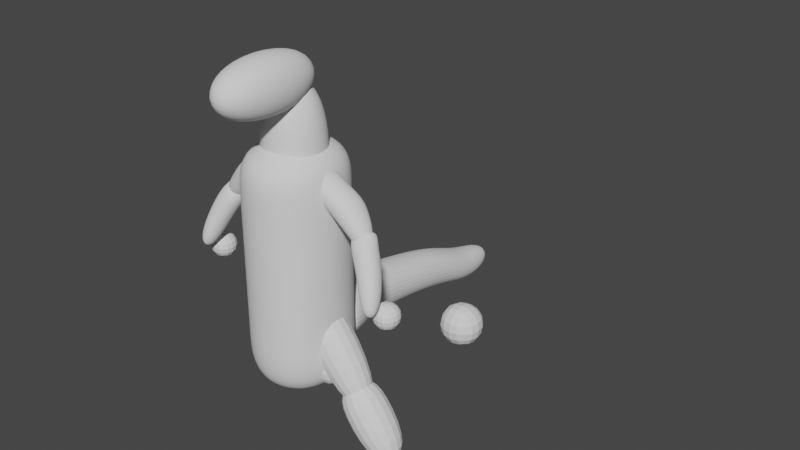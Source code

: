 # Source: ToySculpt_1012.blend  (saved by Blender 3.2.14; exported with 4.5.12 LTS)
import bpy
from mathutils import Matrix  # noqa: F401  (used for matrix-valued properties, if any)

bpy.ops.wm.read_factory_settings(use_empty=True)
scene = bpy.context.scene
scene.name = 'Scene'

# ---- collections
col_collection = bpy.data.collections.new('Collection'); scene.collection.children.link(col_collection)

# ---- world
world_world = bpy.data.worlds.new('World'); scene.world = world_world
world_world.use_nodes = True; world_world.node_tree.nodes.clear()
_N = world_world.node_tree.nodes; _L = world_world.node_tree.links
n0 = _N.new('ShaderNodeOutputWorld'); n0.name = 'World Output'; n0.location = (300, 300)
n1 = _N.new('ShaderNodeBackground'); n1.name = 'Background'; n1.location = (10, 300)
n1.inputs[0].default_value = (0.05088, 0.05088, 0.05088, 1.0)
_L.new(n1.outputs[0], n0.inputs[0])
n0.is_active_output = True
world_world.color = (0.05088, 0.05088, 0.05088)
world_world.use_sun_shadow = False
world_world.sun_shadow_jitter_overblur = 0.0

# ---- meshes
me_cube_001 = bpy.data.meshes.new('Cube.001')
me_cube_001.from_pydata([(-0.6873, -0.7933, -1.0), (-0.6873, -0.7933, 0.9209), (-0.6873, 0.7933, -1.0), (-0.6873, 0.7933, 0.9209), (0.6873, -0.7933, -1.0), (0.6873, -0.7933, 0.9209), (0.6873, 0.7933, -1.0), (0.6873, 0.7933, 0.9209), (-0.6873, -0.7933, -0.5), (-0.6873, -0.7933, 0.0), (-0.6873, -0.7933, 0.5487), (-0.6873, 0.7933, 0.5487), (-0.6873, 0.7933, 0.0), (-0.6873, 0.7933, -0.5), (0.6873, 0.7933, 0.5487), (0.6873, 0.7933, 0.0), (0.6873, 0.7933, -0.5), (0.6873, -0.7933, 0.5487), (0.6873, -0.7933, 0.0), (0.6873, -0.7933, -0.5)], [], [(10, 1, 3, 11), (11, 3, 7, 14), (14, 7, 5, 17), (17, 5, 1, 10), (2, 6, 4, 0), (7, 3, 1, 5), (4, 19, 8, 0), (19, 18, 9, 8), (18, 17, 10, 9), (6, 16, 19, 4), (16, 15, 18, 19), (15, 14, 17, 18), (2, 13, 16, 6), (13, 12, 15, 16), (12, 11, 14, 15), (0, 8, 13, 2), (8, 9, 12, 13), (9, 10, 11, 12)])
me_cube_001.polygons.foreach_set('use_smooth', [True] * 18)
_uv = me_cube_001.uv_layers.new(name='UVMap')
_uv.uv.foreach_set('vector', [0.567, 0.0, 0.6182, 0.0, 0.6182, 0.25, 0.567, 0.25, 0.567, 0.25, 0.6182, 0.25, 0.6182, 0.5, 0.567, 0.5, 0.567, 0.5, 0.6182, 0.5, 0.6182, 0.75, 0.567, 0.75, 0.567, 0.75, 0.6182, 0.75, 0.6182, 1.0, 0.567, 1.0, 0.125, 0.5, 0.375, 0.5, 0.375, 0.75, 0.125, 0.75, 0.6182, 0.5, 0.875, 0.5, 0.875, 0.75, 0.6182, 0.75, 0.375, 0.75, 0.4375, 0.75, 0.4375, 1.0, 0.375, 1.0, 0.4375, 0.75, 0.5, 0.75, 0.5, 1.0, 0.4375, 1.0, 0.5, 0.75, 0.567, 0.75, 0.567, 1.0, 0.5, 1.0, 0.375, 0.5, 0.4375, 0.5, 0.4375, 0.75, 0.375, 0.75, 0.4375, 0.5, 0.5, 0.5, 0.5, 0.75, 0.4375, 0.75, 0.5, 0.5, 0.567, 0.5, 0.567, 0.75, 0.5, 0.75, 0.375, 0.25, 0.4375, 0.25, 0.4375, 0.5, 0.375, 0.5, 0.4375, 0.25, 0.5, 0.25, 0.5, 0.5, 0.4375, 0.5, 0.5, 0.25, 0.567, 0.25, 0.567, 0.5, 0.5, 0.5, 0.375, 0.0, 0.4375, 0.0, 0.4375, 0.25, 0.375, 0.25, 0.4375, 0.0, 0.5, 0.0, 0.5, 0.25, 0.4375, 0.25, 0.5, 0.0, 0.567, 0.0, 0.567, 0.25, 0.5, 0.25])
me_cube_001.update()
me_cube_002 = bpy.data.meshes.new('Cube.002')
me_cube_002.from_pydata([(-1.0, -1.0, -1.0), (-1.0, -1.0, 1.0), (-1.0, 1.0, -1.0), (-1.0, 1.0, 1.0), (1.0, -1.0, -1.0), (1.0, -1.0, 1.0), (1.0, 1.0, -1.0), (1.0, 1.0, 1.0)], [], [(0, 1, 3, 2), (2, 3, 7, 6), (6, 7, 5, 4), (4, 5, 1, 0), (2, 6, 4, 0), (7, 3, 1, 5)])
me_cube_002.polygons.foreach_set('use_smooth', [True] * 6)
_uv = me_cube_002.uv_layers.new(name='UVMap')
_uv.uv.foreach_set('vector', [0.375, 0.0, 0.625, 0.0, 0.625, 0.25, 0.375, 0.25, 0.375, 0.25, 0.625, 0.25, 0.625, 0.5, 0.375, 0.5, 0.375, 0.5, 0.625, 0.5, 0.625, 0.75, 0.375, 0.75, 0.375, 0.75, 0.625, 0.75, 0.625, 1.0, 0.375, 1.0, 0.125, 0.5, 0.375, 0.5, 0.375, 0.75, 0.125, 0.75, 0.625, 0.5, 0.875, 0.5, 0.875, 0.75, 0.625, 0.75])
me_cube_002.update()
me_cube_003 = bpy.data.meshes.new('Cube.003')
me_cube_003.from_pydata([(-1.0, -1.0, -1.0), (-1.0, -1.0, 1.0), (-1.0, 1.0, -1.0), (-1.0, 1.0, 1.0), (1.0, -1.0, -1.0), (1.0, -1.0, 1.0), (1.0, 1.0, -1.0), (1.0, 1.0, 1.0)], [], [(0, 1, 3, 2), (2, 3, 7, 6), (6, 7, 5, 4), (4, 5, 1, 0), (2, 6, 4, 0), (7, 3, 1, 5)])
me_cube_003.polygons.foreach_set('use_smooth', [True] * 6)
_uv = me_cube_003.uv_layers.new(name='UVMap')
_uv.uv.foreach_set('vector', [0.375, 0.0, 0.625, 0.0, 0.625, 0.25, 0.375, 0.25, 0.375, 0.25, 0.625, 0.25, 0.625, 0.5, 0.375, 0.5, 0.375, 0.5, 0.625, 0.5, 0.625, 0.75, 0.375, 0.75, 0.375, 0.75, 0.625, 0.75, 0.625, 1.0, 0.375, 1.0, 0.125, 0.5, 0.375, 0.5, 0.375, 0.75, 0.125, 0.75, 0.625, 0.5, 0.875, 0.5, 0.875, 0.75, 0.625, 0.75])
me_cube_003.update()
me_cube_004 = bpy.data.meshes.new('Cube.004')
me_cube_004.from_pydata([(-0.08034, -0.9644, -0.9939), (-0.08873, -0.9651, 0.8609), (-0.08934, 0.9398, -0.9949), (-0.09773, 0.939, 0.8599), (1.206, -0.6018, -1.041), (1.2, -0.6023, 0.2418), (1.2, 0.4617, -1.041), (1.194, 0.4612, 0.2412), (0.4228, 1.29, -0.9623), (0.4138, 1.289, 1.042), (0.4325, -0.942, -0.9612), (0.4235, -0.9428, 1.043), (-0.3409, -1.365, -1.422), (-0.3527, -1.366, 1.186), (-0.3535, 1.312, -1.423), (-0.3653, 1.311, 1.185), (-0.2329, -1.331, -1.373), (-0.2453, 1.29, -1.375), (-0.2568, 1.289, 1.178), (-0.2444, -1.332, 1.18), (0.6636, 1.208, 0.808), (0.6806, -0.8335, -1.01), (0.6718, 1.208, -1.01), (0.6724, -0.8342, 0.809)], [], [(17, 16, 12, 14), (22, 20, 7, 6), (6, 7, 5, 4), (10, 11, 1, 0), (22, 6, 4, 21), (9, 3, 1, 11), (20, 9, 11, 23), (2, 8, 10, 0), (21, 23, 11, 10), (2, 3, 9, 8), (12, 13, 15, 14), (18, 17, 14, 15), (16, 19, 13, 12), (19, 18, 15, 13), (1, 3, 18, 19), (0, 1, 19, 16), (3, 2, 17, 18), (2, 0, 16, 17), (4, 5, 23, 21), (7, 20, 23, 5), (8, 22, 21, 10), (8, 9, 20, 22)])
_uv = me_cube_004.uv_layers.new(name='UVMap')
_uv.uv.foreach_set('vector', [0.125, 0.5, 0.125, 0.75, 0.125, 0.75, 0.125, 0.5, 0.375, 0.3737, 0.625, 0.3737, 0.625, 0.5, 0.375, 0.5, 0.375, 0.5, 0.625, 0.5, 0.625, 0.75, 0.375, 0.75, 0.375, 0.9305, 0.625, 0.9305, 0.625, 1.0, 0.375, 1.0, 0.2487, 0.5, 0.375, 0.5, 0.375, 0.75, 0.2487, 0.75, 0.8055, 0.5, 0.875, 0.5, 0.875, 0.75, 0.8055, 0.75, 0.7513, 0.5, 0.8055, 0.5, 0.8055, 0.75, 0.7513, 0.75, 0.125, 0.5, 0.1945, 0.5, 0.1945, 0.75, 0.125, 0.75, 0.375, 0.8763, 0.625, 0.8763, 0.625, 0.9305, 0.375, 0.9305, 0.375, 0.25, 0.625, 0.25, 0.625, 0.3195, 0.375, 0.3195, 0.375, 0.0, 0.625, 0.0, 0.625, 0.25, 0.375, 0.25, 0.625, 0.25, 0.375, 0.25, 0.375, 0.25, 0.625, 0.25, 0.375, 1.0, 0.625, 1.0, 0.625, 1.0, 0.375, 1.0, 0.875, 0.75, 0.875, 0.5, 0.875, 0.5, 0.875, 0.75, 0.875, 0.75, 0.875, 0.5, 0.875, 0.5, 0.875, 0.75, 0.375, 1.0, 0.625, 1.0, 0.625, 1.0, 0.375, 1.0, 0.625, 0.25, 0.375, 0.25, 0.375, 0.25, 0.625, 0.25, 0.125, 0.5, 0.125, 0.75, 0.125, 0.75, 0.125, 0.5, 0.375, 0.75, 0.625, 0.75, 0.625, 0.8763, 0.375, 0.8763, 0.625, 0.5, 0.7513, 0.5, 0.7513, 0.75, 0.625, 0.75, 0.1945, 0.5, 0.2487, 0.5, 0.2487, 0.75, 0.1945, 0.75, 0.375, 0.3195, 0.625, 0.3195, 0.625, 0.3737, 0.375, 0.3737])
me_cube_004.update()
me_cube_006 = bpy.data.meshes.new('Cube.006')
me_cube_006.from_pydata([(-1.0, -1.0, -1.0), (-1.0, -1.0, 1.0), (-1.0, 1.0, -1.0), (-1.0, 1.0, 1.0), (1.0, -1.0, -1.0), (1.0, -1.0, 1.0), (1.0, 1.0, -1.0), (1.0, 1.0, 1.0)], [], [(0, 1, 3, 2), (2, 3, 7, 6), (6, 7, 5, 4), (4, 5, 1, 0), (2, 6, 4, 0), (7, 3, 1, 5)])
_uv = me_cube_006.uv_layers.new(name='UVMap')
_uv.uv.foreach_set('vector', [0.375, 0.0, 0.625, 0.0, 0.625, 0.25, 0.375, 0.25, 0.375, 0.25, 0.625, 0.25, 0.625, 0.5, 0.375, 0.5, 0.375, 0.5, 0.625, 0.5, 0.625, 0.75, 0.375, 0.75, 0.375, 0.75, 0.625, 0.75, 0.625, 1.0, 0.375, 1.0, 0.125, 0.5, 0.375, 0.5, 0.375, 0.75, 0.125, 0.75, 0.625, 0.5, 0.875, 0.5, 0.875, 0.75, 0.625, 0.75])
me_cube_006.update()
me_cube_007 = bpy.data.meshes.new('Cube.007')
me_cube_007.from_pydata([(0.2271, -1.048, -1.054), (0.2271, -1.048, 1.069), (0.2271, 0.7338, -1.054), (0.2271, 0.7338, 1.069), (1.507, -0.6592, -1.242), (1.507, -0.6592, 0.06563), (1.507, 0.6485, -1.242), (1.507, 0.6485, 0.06563), (0.7351, 0.9402, -0.9378), (0.7351, 0.9402, 0.9534), (0.7351, -0.9509, -0.9378), (0.7351, -0.9509, 0.9534), (-0.05234, -0.6265, -0.9179), (-0.05234, -0.6265, 0.9122), (-0.03796, 0.2273, -0.949), (-0.03796, 0.2273, 0.8811), (0.07928, -0.8384, -1.089), (0.01677, 0.9362, -0.9541), (0.01677, 0.9362, 1.073), (0.07928, -0.8384, 0.9378)], [], [(17, 16, 12, 14), (8, 9, 7, 6), (6, 7, 5, 4), (10, 11, 1, 0), (8, 6, 4, 10), (9, 3, 1, 11), (7, 9, 11, 5), (2, 8, 10, 0), (4, 5, 11, 10), (2, 3, 9, 8), (12, 13, 15, 14), (18, 17, 14, 15), (16, 19, 13, 12), (19, 18, 15, 13), (1, 3, 18, 19), (0, 1, 19, 16), (3, 2, 17, 18), (2, 0, 16, 17)])
_uv = me_cube_007.uv_layers.new(name='UVMap')
_uv.uv.foreach_set('vector', [0.125, 0.5, 0.125, 0.75, 0.125, 0.75, 0.125, 0.5, 0.375, 0.3195, 0.625, 0.3195, 0.625, 0.5, 0.375, 0.5, 0.375, 0.5, 0.625, 0.5, 0.625, 0.75, 0.375, 0.75, 0.375, 0.9305, 0.625, 0.9305, 0.625, 1.0, 0.375, 1.0, 0.1945, 0.5, 0.375, 0.5, 0.375, 0.75, 0.1945, 0.75, 0.8055, 0.5, 0.875, 0.5, 0.875, 0.75, 0.8055, 0.75, 0.625, 0.5, 0.8055, 0.5, 0.8055, 0.75, 0.625, 0.75, 0.125, 0.5, 0.1945, 0.5, 0.1945, 0.75, 0.125, 0.75, 0.375, 0.75, 0.625, 0.75, 0.625, 0.9305, 0.375, 0.9305, 0.375, 0.25, 0.625, 0.25, 0.625, 0.3195, 0.375, 0.3195, 0.375, 0.0, 0.625, 0.0, 0.625, 0.25, 0.375, 0.25, 0.625, 0.25, 0.375, 0.25, 0.375, 0.25, 0.625, 0.25, 0.375, 1.0, 0.625, 1.0, 0.625, 1.0, 0.375, 1.0, 0.875, 0.75, 0.875, 0.5, 0.875, 0.5, 0.875, 0.75, 0.875, 0.75, 0.875, 0.5, 0.875, 0.5, 0.875, 0.75, 0.375, 1.0, 0.625, 1.0, 0.625, 1.0, 0.375, 1.0, 0.625, 0.25, 0.375, 0.25, 0.375, 0.25, 0.625, 0.25, 0.125, 0.5, 0.125, 0.75, 0.125, 0.75, 0.125, 0.5])
me_cube_007.update()
me_cube_008 = bpy.data.meshes.new('Cube.008')
me_cube_008.from_pydata([(-1.0, -1.0, -1.0), (-1.0, -1.0, 1.0), (-1.0, 1.0, -1.0), (-1.0, 1.0, 1.0), (1.0, -1.0, -1.0), (1.0, -1.0, 1.0), (1.0, 1.0, -1.0), (1.0, 1.0, 1.0)], [], [(0, 1, 3, 2), (2, 3, 7, 6), (6, 7, 5, 4), (4, 5, 1, 0), (2, 6, 4, 0), (7, 3, 1, 5)])
_uv = me_cube_008.uv_layers.new(name='UVMap')
_uv.uv.foreach_set('vector', [0.375, 0.0, 0.625, 0.0, 0.625, 0.25, 0.375, 0.25, 0.375, 0.25, 0.625, 0.25, 0.625, 0.5, 0.375, 0.5, 0.375, 0.5, 0.625, 0.5, 0.625, 0.75, 0.375, 0.75, 0.375, 0.75, 0.625, 0.75, 0.625, 1.0, 0.375, 1.0, 0.125, 0.5, 0.375, 0.5, 0.375, 0.75, 0.125, 0.75, 0.625, 0.5, 0.875, 0.5, 0.875, 0.75, 0.625, 0.75])
me_cube_008.update()
me_cube_009 = bpy.data.meshes.new('Cube.009')
me_cube_009.from_pydata([(-0.3172, -0.452, -0.452), (-0.3172, -0.452, 0.452), (-0.3172, 0.452, -0.452), (-0.3172, 0.452, 0.452), (1.303, -0.5661, -0.6325), (1.303, -0.5661, 0.4997), (1.303, 0.5661, -0.6325), (1.303, 0.5661, 0.4997), (-0.05155, 0.7364, -0.7364), (-0.05155, 0.7364, 0.7364), (-0.05155, -0.7364, -0.7364), (-0.05155, -0.7364, 0.7364)], [], [(0, 1, 3, 2), (8, 9, 7, 6), (6, 7, 5, 4), (10, 11, 1, 0), (8, 6, 4, 10), (9, 3, 1, 11), (7, 9, 11, 5), (2, 8, 10, 0), (4, 5, 11, 10), (2, 3, 9, 8)])
_uv = me_cube_009.uv_layers.new(name='UVMap')
_uv.uv.foreach_set('vector', [0.375, 0.0, 0.625, 0.0, 0.625, 0.25, 0.375, 0.25, 0.375, 0.2832, 0.625, 0.2832, 0.6705, 0.4545, 0.3295, 0.4545, 0.3295, 0.4545, 0.6705, 0.4545, 0.6705, 0.7955, 0.3295, 0.7955, 0.375, 0.9668, 0.625, 0.9668, 0.625, 1.0, 0.375, 1.0, 0.1582, 0.5, 0.3295, 0.4545, 0.3295, 0.7955, 0.1582, 0.75, 0.8418, 0.5, 0.875, 0.5, 0.875, 0.75, 0.8418, 0.75, 0.6705, 0.4545, 0.8418, 0.5, 0.8418, 0.75, 0.6705, 0.7955, 0.125, 0.5, 0.1582, 0.5, 0.1582, 0.75, 0.125, 0.75, 0.3295, 0.7955, 0.6705, 0.7955, 0.625, 0.9668, 0.375, 0.9668, 0.375, 0.25, 0.625, 0.25, 0.625, 0.2832, 0.375, 0.2832])
me_cube_009.update()
me_cube_010 = bpy.data.meshes.new('Cube.010')
me_cube_010.from_pydata([(-0.3172, -0.452, -0.452), (-0.3172, -0.452, 0.452), (-0.3172, 0.452, -0.452), (-0.3172, 0.452, 0.452), (0.9551, -0.6017, -0.6017), (0.9551, -0.6017, 0.6017), (0.9551, 0.6017, -0.6017), (0.9551, 0.6017, 0.6017), (-0.05155, 0.7364, -0.7364), (-0.05155, 0.7364, 0.7364), (-0.05155, -0.7364, -0.7364), (-0.05155, -0.7364, 0.7364)], [], [(0, 1, 3, 2), (8, 9, 7, 6), (6, 7, 5, 4), (10, 11, 1, 0), (8, 6, 4, 10), (9, 3, 1, 11), (7, 9, 11, 5), (2, 8, 10, 0), (4, 5, 11, 10), (2, 3, 9, 8)])
_uv = me_cube_010.uv_layers.new(name='UVMap')
_uv.uv.foreach_set('vector', [0.375, 0.0, 0.625, 0.0, 0.625, 0.25, 0.375, 0.25, 0.375, 0.2832, 0.625, 0.2832, 0.6705, 0.4545, 0.3295, 0.4545, 0.3295, 0.4545, 0.6705, 0.4545, 0.6705, 0.7955, 0.3295, 0.7955, 0.375, 0.9668, 0.625, 0.9668, 0.625, 1.0, 0.375, 1.0, 0.1582, 0.5, 0.3295, 0.4545, 0.3295, 0.7955, 0.1582, 0.75, 0.8418, 0.5, 0.875, 0.5, 0.875, 0.75, 0.8418, 0.75, 0.6705, 0.4545, 0.8418, 0.5, 0.8418, 0.75, 0.6705, 0.7955, 0.125, 0.5, 0.1582, 0.5, 0.1582, 0.75, 0.125, 0.75, 0.3295, 0.7955, 0.6705, 0.7955, 0.625, 0.9668, 0.375, 0.9668, 0.375, 0.25, 0.625, 0.25, 0.625, 0.2832, 0.375, 0.2832])
me_cube_010.update()
me_cube_011 = bpy.data.meshes.new('Cube.011')
me_cube_011.from_pydata([(-1.0, -1.0, -1.0), (-1.0, -1.0, 1.0), (-1.0, 1.0, -1.0), (-1.0, 1.0, 1.0), (1.0, -1.0, -1.0), (1.0, -1.0, 1.0), (1.0, 1.0, -1.0), (1.0, 1.0, 1.0)], [], [(0, 1, 3, 2), (2, 3, 7, 6), (6, 7, 5, 4), (4, 5, 1, 0), (2, 6, 4, 0), (7, 3, 1, 5)])
_uv = me_cube_011.uv_layers.new(name='UVMap')
_uv.uv.foreach_set('vector', [0.375, 0.0, 0.625, 0.0, 0.625, 0.25, 0.375, 0.25, 0.375, 0.25, 0.625, 0.25, 0.625, 0.5, 0.375, 0.5, 0.375, 0.5, 0.625, 0.5, 0.625, 0.75, 0.375, 0.75, 0.375, 0.75, 0.625, 0.75, 0.625, 1.0, 0.375, 1.0, 0.125, 0.5, 0.375, 0.5, 0.375, 0.75, 0.125, 0.75, 0.625, 0.5, 0.875, 0.5, 0.875, 0.75, 0.625, 0.75])
me_cube_011.update()
me_cube_005 = bpy.data.meshes.new('Cube.005')
me_cube_005.from_pydata([(-1.63, -0.8469, -1.454), (-1.63, -0.8469, 1.806), (-1.227, 1.727, -1.051), (-1.227, 1.727, 1.403), (1.63, -0.8469, -1.454), (1.63, -0.8469, 1.806), (1.227, 1.727, -1.051), (1.227, 1.727, 1.403), (-0.5988, 11.67, -2.389), (-0.5988, 11.67, -1.191), (0.5988, 11.67, -2.389), (0.5988, 11.67, -1.191), (1.114, 6.896, 0.4621), (-1.114, 6.896, 0.4621), (-1.114, 6.896, -1.767), (1.114, 6.896, -1.767), (0.9762, 9.285, -0.8138), (0.9762, 9.285, -2.766), (-0.9762, 9.285, -0.8138), (-0.9762, 9.285, -2.766), (-1.701, -0.3118, -1.525), (-1.701, -0.3118, 1.877), (1.701, -0.3118, -1.525), (1.701, -0.3118, 1.877)], [], [(20, 21, 3, 2), (18, 16, 11, 9), (22, 23, 5, 4), (4, 5, 1, 0), (20, 22, 4, 0), (23, 21, 1, 5), (8, 9, 11, 10), (19, 18, 9, 8), (16, 17, 10, 11), (17, 19, 8, 10), (6, 2, 14, 15), (7, 6, 15, 12), (2, 3, 13, 14), (3, 7, 12, 13), (15, 14, 19, 17), (12, 15, 17, 16), (14, 13, 18, 19), (13, 12, 16, 18), (7, 3, 21, 23), (2, 6, 22, 20), (6, 7, 23, 22), (0, 1, 21, 20)])
_uv = me_cube_005.uv_layers.new(name='UVMap')
_uv.uv.foreach_set('vector', [0.375, 0.03011, 0.625, 0.03011, 0.625, 0.25, 0.375, 0.25, 0.875, 0.5, 0.625, 0.5, 0.625, 0.5, 0.875, 0.5, 0.375, 0.7199, 0.625, 0.7199, 0.625, 0.75, 0.375, 0.75, 0.375, 0.75, 0.625, 0.75, 0.625, 1.0, 0.375, 1.0, 0.125, 0.7199, 0.375, 0.7199, 0.375, 0.75, 0.125, 0.75, 0.625, 0.7199, 0.875, 0.7199, 0.875, 0.75, 0.625, 0.75, 0.375, 0.25, 0.625, 0.25, 0.625, 0.5, 0.375, 0.5, 0.375, 0.25, 0.625, 0.25, 0.625, 0.25, 0.375, 0.25, 0.625, 0.5, 0.375, 0.5, 0.375, 0.5, 0.625, 0.5, 0.375, 0.5, 0.125, 0.5, 0.125, 0.5, 0.375, 0.5, 0.375, 0.5, 0.125, 0.5, 0.125, 0.5, 0.375, 0.5, 0.625, 0.5, 0.375, 0.5, 0.375, 0.5, 0.625, 0.5, 0.375, 0.25, 0.625, 0.25, 0.625, 0.25, 0.375, 0.25, 0.875, 0.5, 0.625, 0.5, 0.625, 0.5, 0.875, 0.5, 0.375, 0.5, 0.125, 0.5, 0.125, 0.5, 0.375, 0.5, 0.625, 0.5, 0.375, 0.5, 0.375, 0.5, 0.625, 0.5, 0.375, 0.25, 0.625, 0.25, 0.625, 0.25, 0.375, 0.25, 0.875, 0.5, 0.625, 0.5, 0.625, 0.5, 0.875, 0.5, 0.625, 0.5, 0.875, 0.5, 0.875, 0.7199, 0.625, 0.7199, 0.125, 0.5, 0.375, 0.5, 0.375, 0.7199, 0.125, 0.7199, 0.375, 0.5, 0.625, 0.5, 0.625, 0.7199, 0.375, 0.7199, 0.375, 0.0, 0.625, 0.0, 0.625, 0.03011, 0.375, 0.03011])
me_cube_005.update()

# ---- objects
ob_empty = bpy.data.objects.new('Empty', None)
ob_cube = bpy.data.objects.new('Cube', me_cube_001)
ob_cube_001 = bpy.data.objects.new('Cube.001', me_cube_002)
ob_empty_001 = bpy.data.objects.new('Empty.001', None)
ob_cube_002 = bpy.data.objects.new('Cube.002', me_cube_003)
ob_cube_003 = bpy.data.objects.new('Cube.003', me_cube_004)
ob_zerostandard = bpy.data.objects.new('ZeroStandard', None)
ob_cube_004 = bpy.data.objects.new('Cube.004', me_cube_006)
ob_cube_005 = bpy.data.objects.new('Cube.005', me_cube_007)
ob_cube_006 = bpy.data.objects.new('Cube.006', me_cube_008)
ob_cube_007 = bpy.data.objects.new('Cube.007', me_cube_009)
ob_cube_008 = bpy.data.objects.new('Cube.008', me_cube_010)
ob_cube_009 = bpy.data.objects.new('Cube.009', me_cube_011)
ob_cube_010 = bpy.data.objects.new('Cube.010', me_cube_005)

# ---- transforms, parenting, visibility, modifiers, constraints
ob_empty.location = (0.4583, 2.847, 2.0)
ob_empty.rotation_euler = (1.571, -0.0, -0.0)
ob_empty.empty_display_type = 'IMAGE'
ob_empty.empty_display_size = 5.0
ob_empty.use_empty_image_alpha = True
ob_empty.color = (1.0, 1.0, 1.0, 0.2)
ob_cube.location = (0.0, 2.624e-08, 1.907)
ob_cube.scale = (0.7723, 0.7529, 1.436)
_m = ob_cube.modifiers.new('Subdivision', 'SUBSURF')
_m.levels = 3
_m.render_levels = 3
ob_cube_001.location = (0.0, 2.624e-08, 3.144)
ob_cube_001.scale = (0.3839, 0.365, 0.7921)
_m = ob_cube_001.modifiers.new('Subdivision', 'SUBSURF')
_m.levels = 3
_m.render_levels = 3
ob_empty_001.location = (-1.995, 0.4209, 2.094)
ob_empty_001.rotation_euler = (1.571, -0.0, 1.571)
ob_empty_001.empty_display_type = 'IMAGE'
ob_empty_001.empty_display_size = 5.0
ob_empty_001.use_empty_image_alpha = True
ob_empty_001.color = (1.0, 1.0, 1.0, 0.2)
ob_cube_002.location = (6.19e-17, -0.3459, 3.813)
ob_cube_002.rotation_euler = (1.571, -0.0, 0.0)
ob_cube_002.scale = (0.3312, 0.3447, 0.6834)
_m = ob_cube_002.modifiers.new('Subdivision', 'SUBSURF')
_m.levels = 3
_m.render_levels = 3
ob_cube_003.location = (0.4407, -5.091e-08, 2.808)
ob_cube_003.rotation_euler = (3.738e-08, 0.6724, 1.07e-07)
ob_cube_003.scale = (0.5503, 0.1662, 0.1557)
_m = ob_cube_003.modifiers.new('Subdivision', 'SUBSURF')
_m.levels = 3
_m.render_levels = 3
_m = ob_cube_003.modifiers.new('Mirror', 'MIRROR')
_m.mirror_object = ob_zerostandard
ob_zerostandard.location = (0.0, 0.0, 0.0)
ob_cube_004.location = (1.983, -9.728e-08, 1.963)
ob_cube_004.scale = (0.22, 0.22, 0.22)
_m = ob_cube_004.modifiers.new('Subdivision', 'SUBSURF')
_m.levels = 3
ob_cube_005.location = (0.825, 0.02336, 2.443)
ob_cube_005.rotation_euler = (-0.6921, 0.9598, -0.5964)
ob_cube_005.scale = (0.5246, 0.1447, 0.1308)
_m = ob_cube_005.modifiers.new('Subdivision', 'SUBSURF')
_m.levels = 3
_m.render_levels = 3
_m = ob_cube_005.modifiers.new('Mirror', 'MIRROR')
_m.mirror_object = ob_zerostandard
ob_cube_006.location = (1.118, -6.193e-08, 1.7)
ob_cube_006.scale = (0.1593, 0.1593, 0.1593)
_m = ob_cube_006.modifiers.new('Subdivision', 'SUBSURF')
_m.levels = 3
_m = ob_cube_006.modifiers.new('Mirror', 'MIRROR')
_m.mirror_object = ob_zerostandard
ob_cube_007.location = (0.346, 1.292e-07, 1.251)
ob_cube_007.rotation_euler = (9.241e-08, 0.9366, 1.827e-07)
ob_cube_007.scale = (0.7218, 0.3576, 0.3561)
_m = ob_cube_007.modifiers.new('Subdivision', 'SUBSURF')
_m.levels = 3
ob_cube_008.location = (0.8187, 2.094e-07, 0.5584)
ob_cube_008.rotation_euler = (9.241e-08, 0.9366, 1.827e-07)
ob_cube_008.scale = (0.7218, 0.3576, 0.3561)
_m = ob_cube_008.modifiers.new('Subdivision', 'SUBSURF')
_m.levels = 3
ob_cube_009.location = (0.392, -2.321e-07, 0.8469)
ob_cube_009.scale = (0.2357, 0.2357, 0.2357)
_m = ob_cube_009.modifiers.new('Subdivision', 'SUBSURF')
_m.levels = 3
_m = ob_cube_009.modifiers.new('Mirror', 'MIRROR')
_m.mirror_object = ob_zerostandard
ob_cube_010.location = (-1.978e-16, 0.5615, 1.109)
ob_cube_010.scale = (0.22, 0.22, 0.22)
_m = ob_cube_010.modifiers.new('Subdivision', 'SUBSURF')
_m.levels = 3
_m.render_levels = 3

# ---- collection membership
col_collection.objects.link(ob_empty)
col_collection.objects.link(ob_cube)
col_collection.objects.link(ob_cube_001)
col_collection.objects.link(ob_empty_001)
col_collection.objects.link(ob_cube_002)
col_collection.objects.link(ob_cube_003)
col_collection.objects.link(ob_zerostandard)
col_collection.objects.link(ob_cube_004)
col_collection.objects.link(ob_cube_005)
col_collection.objects.link(ob_cube_006)
col_collection.objects.link(ob_cube_007)
col_collection.objects.link(ob_cube_008)
col_collection.objects.link(ob_cube_009)
col_collection.objects.link(ob_cube_010)

# ---- scene / render settings (as saved in the file)
scene.frame_start = 1; scene.frame_end = 250; scene.frame_set(1)
scene.render.engine = 'BLENDER_EEVEE_NEXT'
scene.cycles.sampling_pattern = 'TABULATED_SOBOL'
scene.cycles.use_light_tree = False
scene.view_settings.view_transform = 'Filmic'
bpy.context.view_layer.update()

# ---- added for rendering (the .blend has no active camera and no usable light): camera, sun
cam_auto = bpy.data.cameras.new('AutoCamera')
cam_auto.lens = 50.0
cam_auto.sensor_width = 36.0
cam_auto.clip_end = 1000.0
ob_auto_camera = bpy.data.objects.new('AutoCamera', cam_auto)
scene.collection.objects.link(ob_auto_camera)
ob_auto_camera.location = (6.86895, -6.70984, 7.17617)
ob_auto_camera.rotation_euler = (1.09748, -7.21219e-08, 0.694738)
scene.camera = ob_auto_camera
light_auto_sun = bpy.data.lights.new('AutoSun', 'SUN')
light_auto_sun.energy = 3.0
light_auto_sun.angle = 0.0523599
ob_auto_sun = bpy.data.objects.new('AutoSun', light_auto_sun)
scene.collection.objects.link(ob_auto_sun)
ob_auto_sun.rotation_euler = (0.872665, 0.174533, 0.523599)
bpy.context.view_layer.update()
